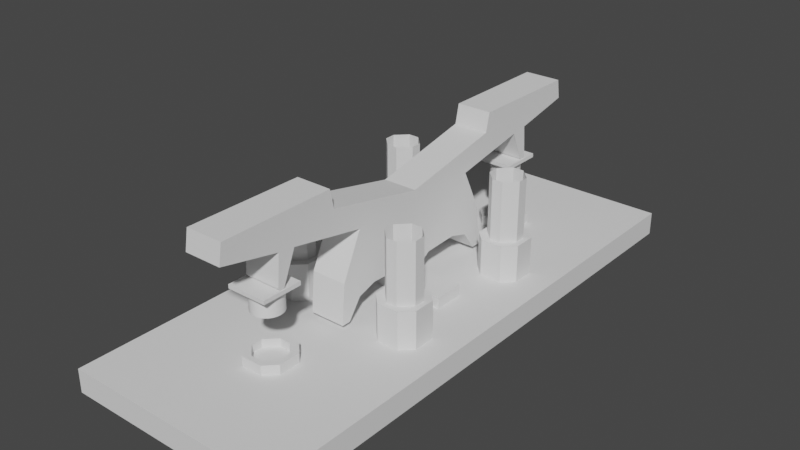 # Source: cap.blend  (saved by Blender 3.4.6; exported with 4.5.12 LTS)
import bpy
from mathutils import Matrix  # noqa: F401  (used for matrix-valued properties, if any)

bpy.ops.wm.read_factory_settings(use_empty=True)
scene = bpy.context.scene
scene.name = 'Scene'

# ---- collections
col_collection = bpy.data.collections.new('Collection'); scene.collection.children.link(col_collection)

# ---- world
world_world = bpy.data.worlds.new('World'); scene.world = world_world
world_world.use_nodes = True; world_world.node_tree.nodes.clear()
_N = world_world.node_tree.nodes; _L = world_world.node_tree.links
n0 = _N.new('ShaderNodeOutputWorld'); n0.name = 'World Output'; n0.location = (300, 300)
n1 = _N.new('ShaderNodeBackground'); n1.name = 'Background'; n1.location = (10, 300)
n1.inputs[0].default_value = (0.05088, 0.05088, 0.05088, 1.0)
_L.new(n1.outputs[0], n0.inputs[0])
n0.is_active_output = True
world_world.color = (0.05088, 0.05088, 0.05088)
world_world.use_sun_shadow = False
world_world.sun_shadow_jitter_overblur = 0.0

# ---- meshes
me_cherry_mx_low_profile_keycap = bpy.data.meshes.new('Cherry-MX-Low-Profile-Keycap')
me_cherry_mx_low_profile_keycap.from_pydata([(2.608, 0.791, -0.7077), (2.063, 0.588, -0.7077), (2.518, 1.043, -0.7077), (2.673, 0.532, -0.7077), (2.712, 0.267, -0.7077), (2.725, -6.465e-06, -0.7077), (0.5884, 2.063, -0.7077), (1.285, 2.403, -0.7077), (0.5884, 0.588, -0.7077), (1.927, 1.927, -0.7077), (2.106, 1.729, -0.7077), (0.7914, 2.608, -0.7077), (0.5324, 2.673, -0.7077), (1.043, 2.518, -0.7077), (1.514, 2.266, -0.7077), (1.729, 2.106, -0.7077), (0.2674, 2.712, -0.7077), (2.266, 1.514, -0.7077), (2.403, 1.285, -0.7077), (-2.062, 0.588, -0.7077), (-2.403, 1.285, -0.7077), (-0.5866, 0.588, -0.7077), (-1.729, 2.106, -0.7077), (-1.514, 2.266, -0.7077), (-1.285, 2.403, -0.7077), (-0.5866, 2.063, -0.7077), (-1.043, 2.518, -0.7077), (-0.7906, 2.608, -0.7077), (-0.5316, 2.673, -0.7077), (-0.2666, 2.712, -0.7077), (0.0004282, 2.725, -0.7077), (-1.927, 1.927, -0.7077), (-2.106, 1.729, -0.7077), (-2.608, 0.791, -0.7077), (-2.673, 0.532, -0.7077), (-2.712, 0.267, -0.7077), (-2.518, 1.043, -0.7077), (-2.266, 1.514, -0.7077), (-2.725, -6.465e-06, -0.7077), (-2.062, -0.588, -0.7077), (2.608, -0.791, -0.7077), (2.063, -0.588, -0.7077), (2.673, -0.532, -0.7077), (2.712, -0.267, -0.7077), (2.518, -1.043, -0.7077), (2.403, -1.285, -0.7077), (2.266, -1.514, -0.7077), (0.5884, -0.588, -0.7077), (1.927, -1.927, -0.7077), (1.729, -2.106, -0.7077), (1.514, -2.266, -0.7077), (1.285, -2.403, -0.7077), (0.5884, -2.063, -0.7077), (1.043, -2.518, -0.7077), (0.7914, -2.608, -0.7077), (0.5324, -2.673, -0.7077), (0.2674, -2.712, -0.7077), (2.106, -1.729, -0.7077), (-0.5866, -2.063, -0.7077), (-1.285, -2.403, -0.7077), (-0.5866, -0.588, -0.7077), (-0.7906, -2.608, -0.7077), (-0.5316, -2.673, -0.7077), (-0.2666, -2.712, -0.7077), (-1.043, -2.518, -0.7077), (-1.514, -2.266, -0.7077), (-1.729, -2.106, -0.7077), (0.0004282, -2.725, -0.7077), (-1.927, -1.927, -0.7077), (-2.106, -1.729, -0.7077), (-2.266, -1.514, -0.7077), (-2.403, -1.285, -0.7077), (-2.518, -1.043, -0.7077), (-2.608, -0.791, -0.7077), (-2.673, -0.532, -0.7077), (-2.712, -0.267, -0.7077), (2.403, 1.285, 2.992), (2.063, 0.861, 2.992), (2.518, 1.043, 2.992), (2.608, 0.791, 2.992), (2.673, 0.532, 2.992), (2.063, -6.465e-06, 2.992), (2.712, 0.267, 2.992), (2.266, 1.514, 2.992), (0.8614, 0.861, 2.992), (2.106, 1.729, 2.992), (1.927, 1.927, 2.992), (1.729, 2.106, 2.992), (0.0004282, 2.725, 2.992), (0.8614, 2.063, 2.992), (0.2674, 2.712, 2.992), (0.5324, 2.673, 2.992), (1.514, 2.266, 2.992), (1.285, 2.403, 2.992), (1.043, 2.518, 2.992), (0.7914, 2.608, 2.992), (-0.8676, 2.063, 2.992), (-1.514, 2.266, 2.992), (-0.8676, 0.861, 2.992), (-0.7906, 2.608, 2.992), (-0.5316, 2.673, 2.992), (-0.2666, 2.712, 2.992), (-1.043, 2.518, 2.992), (-1.285, 2.403, 2.992), (-1.729, 2.106, 2.992), (-1.927, 1.927, 2.992), (-2.106, 1.729, 2.992), (-2.266, 1.514, 2.992), (-2.062, 0.861, 2.992), (-2.403, 1.285, 2.992), (-2.518, 1.043, 2.992), (-2.608, 0.791, 2.992), (-2.673, 0.532, 2.992), (-2.712, 0.267, 2.992), (-2.725, -6.465e-06, 2.992), (-2.062, -0.869, 2.992), (2.725, -6.465e-06, 2.992), (2.518, -1.043, 2.992), (2.608, -0.791, 2.992), (2.063, -0.869, 2.992), (2.712, -0.267, 2.992), (2.673, -0.532, 2.992), (0.8614, -2.063, 2.992), (1.514, -2.266, 2.992), (0.8614, -0.869, 2.992), (1.927, -1.927, 2.992), (2.106, -1.729, 2.992), (0.7914, -2.608, 2.992), (0.5324, -2.673, 2.992), (1.043, -2.518, 2.992), (1.285, -2.403, 2.992), (1.729, -2.106, 2.992), (0.2674, -2.712, 2.992), (2.266, -1.514, 2.992), (2.403, -1.285, 2.992), (-1.729, -2.106, 2.992), (-1.514, -2.266, 2.992), (-0.8676, -0.869, 2.992), (-1.927, -1.927, 2.992), (0.0004282, -2.725, 2.992), (-0.8676, -2.063, 2.992), (-0.2666, -2.712, 2.992), (-1.285, -2.403, 2.992), (-1.043, -2.518, 2.992), (-0.7906, -2.608, 2.992), (-0.5316, -2.673, 2.992), (-2.266, -1.514, 2.992), (-2.106, -1.729, 2.992), (-2.403, -1.285, 2.992), (-2.518, -1.043, 2.992), (-2.712, -0.267, 2.992), (-2.673, -0.532, 2.992), (-2.608, -0.791, 2.992), (2.063, 0.588, 2.719), (0.5884, 0.588, 2.719), (0.5884, 2.063, 2.719), (-2.062, 0.588, 2.719), (-0.5946, 0.588, 2.719), (-0.5866, 0.588, 2.711), (-0.5866, 2.063, 2.711), (-2.062, -0.588, 2.712), (2.063, -0.588, 2.712), (0.5884, -0.588, 2.712), (0.5884, -0.595, 2.719), (0.5884, -2.063, 2.719), (-0.5866, -2.063, 2.711), (-0.5876, -0.588, 2.712), (-0.5866, -0.588, 2.711), (-3.803, 3.803, -0.7097), (3.515, -3.515, -0.7097), (3.503, 3.815, -0.7097), (-3.743, -3.527, -0.7097), (-3.803, 3.803, -1.413), (3.515, -3.515, -1.413), (3.503, 3.815, -1.413), (-3.743, -3.527, -1.413)], [], [(0, 1, 2), (3, 1, 0), (4, 1, 3), (5, 1, 4), (6, 7, 8), (9, 10, 8), (11, 6, 12), (13, 6, 11), (7, 6, 13), (14, 8, 7), (15, 8, 14), (9, 8, 15), (16, 12, 6), (10, 17, 8), (17, 18, 8), (1, 8, 18), (18, 2, 1), (19, 20, 21), (22, 23, 21), (23, 24, 21), (25, 21, 24), (24, 26, 25), (26, 27, 25), (27, 28, 25), (28, 29, 25), (29, 30, 25), (6, 25, 30), (6, 30, 16), (31, 21, 32), (22, 21, 31), (33, 19, 34), (35, 34, 19), (36, 19, 33), (20, 19, 36), (37, 21, 20), (32, 21, 37), (38, 35, 19), (38, 19, 39), (40, 41, 42), (43, 42, 41), (44, 41, 40), (45, 41, 44), (46, 47, 45), (41, 45, 47), (47, 48, 49), (49, 50, 47), (50, 51, 47), (52, 47, 51), (52, 51, 53), (52, 53, 54), (52, 54, 55), (52, 55, 56), (48, 47, 57), (46, 57, 47), (1, 5, 41), (5, 43, 41), (58, 59, 60), (61, 58, 62), (63, 62, 58), (64, 58, 61), (59, 58, 64), (65, 60, 59), (66, 60, 65), (67, 63, 58), (67, 58, 52), (67, 52, 56), (68, 69, 60), (66, 68, 60), (69, 70, 60), (70, 71, 60), (39, 60, 71), (39, 71, 72), (39, 72, 73), (39, 73, 74), (39, 74, 75), (39, 75, 38), (76, 77, 78), (79, 78, 77), (80, 81, 82), (77, 83, 84), (85, 86, 84), (87, 84, 86), (88, 89, 90), (91, 90, 89), (87, 92, 84), (89, 84, 92), (92, 93, 89), (93, 94, 89), (95, 89, 94), (91, 89, 95), (81, 80, 77), (80, 79, 77), (83, 77, 76), (85, 84, 83), (96, 97, 98), (99, 96, 100), (101, 100, 96), (102, 96, 99), (103, 96, 102), (97, 96, 103), (104, 98, 97), (88, 101, 96), (88, 96, 89), (105, 106, 98), (104, 105, 98), (106, 107, 98), (108, 98, 107), (107, 109, 108), (109, 110, 108), (110, 111, 108), (111, 112, 108), (112, 113, 108), (113, 114, 108), (115, 108, 114), (82, 81, 116), (117, 118, 119), (116, 81, 120), (118, 121, 119), (81, 119, 121), (120, 81, 121), (122, 123, 124), (125, 126, 124), (127, 122, 128), (129, 122, 127), (130, 122, 129), (123, 122, 130), (131, 124, 123), (125, 124, 131), (132, 128, 122), (126, 133, 124), (119, 124, 133), (133, 134, 119), (134, 117, 119), (135, 136, 137), (135, 137, 138), (132, 122, 139), (122, 140, 139), (141, 139, 140), (140, 137, 136), (136, 142, 140), (142, 143, 140), (143, 144, 140), (144, 145, 140), (141, 140, 145), (115, 146, 137), (147, 137, 146), (148, 146, 115), (138, 137, 147), (149, 148, 115), (114, 150, 115), (150, 151, 115), (152, 115, 151), (149, 115, 152), (82, 116, 4), (5, 4, 116), (4, 3, 80), (4, 80, 82), (0, 79, 80), (0, 80, 3), (2, 78, 79), (2, 79, 0), (18, 76, 78), (18, 78, 2), (83, 76, 17), (18, 17, 76), (17, 10, 85), (17, 85, 83), (85, 9, 86), (10, 9, 85), (9, 87, 86), (87, 9, 15), (15, 14, 92), (15, 92, 87), (14, 7, 93), (14, 93, 92), (7, 13, 94), (7, 94, 93), (13, 11, 95), (13, 95, 94), (11, 12, 91), (11, 91, 95), (12, 16, 90), (12, 90, 91), (16, 88, 90), (77, 84, 153), (154, 153, 84), (154, 84, 155), (89, 155, 84), (6, 8, 154), (6, 154, 155), (8, 1, 153), (8, 153, 154), (89, 96, 155), (77, 153, 81), (153, 1, 81), (16, 30, 88), (30, 29, 101), (30, 101, 88), (29, 28, 100), (29, 100, 101), (28, 27, 99), (28, 99, 100), (27, 26, 102), (27, 102, 99), (26, 24, 103), (26, 103, 102), (24, 23, 97), (24, 97, 103), (23, 22, 104), (23, 104, 97), (156, 157, 98), (157, 158, 159), (96, 98, 159), (157, 159, 98), (158, 21, 25), (158, 25, 159), (19, 21, 158), (19, 158, 157), (19, 157, 156), (96, 159, 155), (155, 159, 6), (25, 6, 159), (105, 104, 31), (22, 31, 104), (31, 32, 105), (105, 32, 106), (32, 37, 107), (32, 107, 106), (37, 20, 109), (37, 109, 107), (20, 36, 110), (20, 110, 109), (36, 33, 111), (36, 111, 110), (33, 34, 112), (33, 112, 111), (34, 35, 113), (34, 113, 112), (114, 113, 38), (35, 38, 113), (108, 156, 98), (108, 115, 156), (115, 160, 156), (156, 160, 19), (134, 133, 45), (46, 45, 133), (45, 44, 117), (45, 117, 134), (44, 40, 118), (44, 118, 117), (40, 42, 121), (40, 121, 118), (42, 43, 120), (42, 120, 121), (43, 5, 116), (43, 116, 120), (55, 128, 132), (55, 132, 56), (54, 127, 128), (54, 128, 55), (53, 129, 127), (53, 127, 54), (51, 130, 129), (51, 129, 53), (50, 123, 130), (50, 130, 51), (49, 131, 123), (49, 123, 50), (48, 125, 49), (49, 125, 131), (57, 126, 125), (57, 125, 48), (46, 133, 126), (46, 126, 57), (161, 162, 163), (161, 163, 124), (161, 124, 119), (122, 124, 164), (163, 164, 124), (162, 47, 52), (164, 163, 52), (162, 52, 163), (41, 47, 162), (41, 162, 161), (52, 165, 164), (119, 81, 161), (1, 161, 81), (161, 1, 41), (67, 56, 139), (56, 132, 139), (66, 135, 138), (65, 136, 135), (65, 135, 66), (59, 142, 136), (59, 136, 65), (64, 143, 142), (64, 142, 59), (61, 144, 143), (61, 143, 64), (62, 145, 144), (62, 144, 61), (63, 141, 145), (63, 145, 62), (141, 63, 139), (67, 139, 63), (166, 160, 137), (167, 166, 165), (166, 137, 165), (140, 165, 137), (58, 60, 167), (58, 167, 165), (167, 39, 166), (60, 39, 167), (122, 164, 140), (165, 140, 164), (165, 52, 58), (114, 38, 75), (114, 75, 150), (75, 74, 151), (75, 151, 150), (74, 73, 152), (74, 152, 151), (73, 72, 149), (73, 149, 152), (72, 71, 148), (72, 148, 149), (71, 70, 146), (71, 146, 148), (70, 69, 147), (70, 147, 146), (69, 68, 138), (69, 138, 147), (138, 68, 66), (160, 115, 137), (160, 166, 39), (39, 19, 160), (169, 168, 170), (168, 169, 171), (173, 174, 172), (172, 175, 173), (168, 171, 175, 172), (169, 170, 174, 173), (171, 169, 173, 175), (170, 168, 172, 174)])
me_cherry_mx_low_profile_keycap.update()
me_plane = bpy.data.meshes.new('Plane')
me_plane.from_pydata([(2.443, -10.37, 5.325), (2.443, -21.34, 7.472), (2.443, -23.18, 3.135), (2.443, -32.24, 9.627), (2.443, -31.78, 12.42), (2.443, -15.29, 12.36), (2.443, -14.68, 9.648), (2.443, 0.05474, 6.55), (2.443, -32.24, 9.627), (2.443, -24.12, 3.384), (2.443, -13.36, -0.9059), (2.443, -12.58, -6.592), (2.443, -13.87, -6.584), (2.443, -10.63, -3.892), (2.443, -7.863, -3.05), (2.443, -4.755, -3.213), (2.443, -2.871, -3.311), (2.443, -1.366, -4.35), (2.443, -0.6152, -5.733), (2.447, -0.0008018, -6.796), (2.443, -23.75, 7.801), (2.443, -23.39, 2.984), (2.443, -23.84, 3.011), (2.443, -23.98, 3.105), (2.443, -23.55, 2.969), (2.443, -24.07, 3.228), (2.443, -23.71, 2.977), (2.443, -23.27, 3.04), (-2.568, -10.34, 5.327), (-2.704, -21.31, 7.475), (-2.731, -23.14, 3.138), (-2.838, -32.21, 9.629), (-2.83, -31.75, 12.42), (-2.623, -15.26, 12.37), (-2.618, -14.65, 9.65), (-2.436, 0.08535, 6.552), (-2.838, -32.21, 9.629), (-2.742, -24.09, 3.387), (-2.611, -13.33, -0.9036), (-2.607, -12.55, -6.589), (-2.623, -13.83, -6.582), (-2.58, -10.6, -3.889), (-2.544, -7.831, -3.047), (-2.505, -4.724, -3.211), (-2.482, -2.84, -3.309), (-2.464, -1.335, -4.348), (-2.456, -0.5845, -5.731), (-2.454, 0.02996, -6.794), (-2.734, -23.71, 7.803), (-2.733, -23.35, 2.987), (-2.739, -23.8, 3.014), (-2.741, -23.95, 3.108), (-2.736, -23.52, 2.971), (-2.742, -24.04, 3.231), (-2.738, -23.67, 2.98), (-2.732, -23.24, 3.043), (2.574, 10.5, 5.238), (2.712, 21.49, 7.294), (2.734, 23.29, 2.942), (2.848, 32.4, 9.358), (2.843, 31.97, 12.15), (2.636, 15.48, 12.24), (2.628, 14.85, 9.525), (2.443, 0.08651, 6.55), (2.848, 32.4, 9.358), (2.746, 24.23, 3.183), (2.611, 13.44, -1.017), (2.601, 12.61, -6.696), (2.617, 13.9, -6.699), (2.577, 10.68, -3.98), (2.542, 7.923, -3.115), (2.503, 4.814, -3.253), (2.479, 2.93, -3.335), (2.46, 1.416, -4.362), (2.451, 0.6542, -5.738), (2.448, 0.03094, -6.796), (2.742, 23.9, 7.602), (2.737, 23.5, 2.789), (2.743, 23.94, 2.812), (2.744, 24.09, 2.905), (2.739, 23.66, 2.772), (2.746, 24.18, 3.027), (2.741, 23.82, 2.78), (2.736, 23.38, 2.846), (-2.437, 10.53, 5.24), (-2.435, 21.52, 7.296), (-2.439, 23.32, 2.944), (-2.433, 32.44, 9.36), (-2.43, 32.0, 12.15), (-2.43, 15.51, 12.24), (-2.432, 14.88, 9.527), (-2.436, 0.1171, 6.552), (-2.433, 32.44, 9.36), (-2.439, 24.26, 3.185), (-2.443, 13.47, -1.015), (-2.449, 12.64, -6.694), (-2.449, 13.93, -6.697), (-2.446, 10.71, -3.978), (-2.445, 7.955, -3.113), (-2.445, 4.845, -3.25), (-2.445, 2.961, -3.333), (-2.446, 1.447, -4.359), (-2.448, 0.6849, -5.736), (-2.453, 0.0617, -6.794), (-2.435, 23.93, 7.605), (-2.439, 23.53, 2.791), (-2.439, 23.98, 2.815), (-2.439, 24.12, 2.908), (-2.439, 23.69, 2.775), (-2.439, 24.21, 3.03), (-2.439, 23.85, 2.782), (-2.439, 23.41, 2.849)], [], [(10, 0, 1, 2, 27, 21, 24, 26, 22, 23, 25, 9, 20, 8, 3, 4, 5, 6, 7, 19, 18, 17, 16, 15, 14, 13, 11, 12), (38, 28, 29, 30, 55, 49, 52, 54, 50, 51, 53, 37, 48, 36, 31, 32, 33, 34, 35, 47, 46, 45, 44, 43, 42, 41, 39, 40), (66, 56, 57, 58, 83, 77, 80, 82, 78, 79, 81, 65, 76, 64, 59, 60, 61, 62, 63, 75, 74, 73, 72, 71, 70, 69, 67, 68), (94, 84, 85, 86, 111, 105, 108, 110, 106, 107, 109, 93, 104, 92, 87, 88, 89, 90, 91, 103, 102, 101, 100, 99, 98, 97, 95, 96), (4, 32, 33, 5), (5, 33, 34, 6), (6, 34, 35, 7), (62, 90, 91, 63), (61, 89, 90, 62), (60, 88, 89, 61), (64, 92, 88, 60), (76, 104, 92, 64), (66, 94, 84, 56), (56, 84, 85, 57), (10, 38, 28, 0), (12, 40, 38, 10), (68, 96, 94, 66), (8, 36, 32, 4), (20, 48, 36, 8), (9, 37, 48, 20), (25, 53, 37, 9), (23, 51, 53, 25), (22, 50, 51, 23), (26, 54, 50, 22), (24, 52, 54, 26), (21, 49, 52, 24), (27, 55, 49, 21), (2, 30, 55, 27), (1, 29, 30, 2), (0, 28, 29, 1), (11, 39, 40, 12), (13, 41, 39, 11), (14, 42, 41, 13), (15, 43, 42, 14), (16, 44, 43, 15), (17, 45, 44, 16), (18, 46, 45, 17), (19, 47, 46, 18), (75, 103, 102, 74), (74, 102, 101, 73), (73, 101, 100, 72), (72, 100, 99, 71), (71, 99, 98, 70), (70, 98, 97, 69), (69, 97, 95, 67), (67, 95, 96, 68), (7, 63, 75, 19), (35, 91, 63, 7), (35, 91, 103, 47), (47, 19, 75, 103), (65, 93, 104, 76), (81, 109, 93, 65), (79, 107, 109, 81), (78, 106, 107, 79), (82, 110, 106, 78), (80, 108, 110, 82), (77, 105, 108, 80), (83, 111, 105, 77), (58, 86, 111, 83), (57, 85, 86, 58)])
_uv = me_plane.uv_layers.new(name='UVMap')
_uv.uv.foreach_set('vector', [0.0, 0.0, 0.0, 0.0, 0.0, 0.0, 0.0, 0.0, 0.0, 0.0, 0.0, 0.0, 0.0, 0.0, 0.0, 0.0, 0.0, 0.0, 0.0, 0.0, 0.0, 0.0, 0.0, 0.0, 0.0, 0.0, 0.0, 0.0, 0.0, 0.0, 0.0, 0.0, 0.0, 0.0, 0.0, 0.0, 0.0, 0.0, 0.0, 0.0, 0.0, 0.0, 0.0, 0.0, 0.0, 0.0, 0.0, 0.0, 0.0, 0.0, 0.0, 0.0, 0.0, 0.0, 0.0, 0.0, 0.0, 0.0, 0.0, 0.0, 0.0, 0.0, 0.0, 0.0, 0.0, 0.0, 0.0, 0.0, 0.0, 0.0, 0.0, 0.0, 0.0, 0.0, 0.0, 0.0, 0.0, 0.0, 0.0, 0.0, 0.0, 0.0, 0.0, 0.0, 0.0, 0.0, 0.0, 0.0, 0.0, 0.0, 0.0, 0.0, 0.0, 0.0, 0.0, 0.0, 0.0, 0.0, 0.0, 0.0, 0.0, 0.0, 0.0, 0.0, 0.0, 0.0, 0.0, 0.0, 0.0, 0.0, 0.0, 0.0, 0.0, 0.0, 0.0, 0.0, 0.0, 0.0, 0.0, 0.0, 0.0, 0.0, 0.0, 0.0, 0.0, 0.0, 0.0, 0.0, 0.0, 0.0, 0.0, 0.0, 0.0, 0.0, 0.0, 0.0, 0.0, 0.0, 0.0, 0.0, 0.0, 0.0, 0.0, 0.0, 0.0, 0.0, 0.0, 0.0, 0.0, 0.0, 0.0, 0.0, 0.0, 0.0, 0.0, 0.0, 0.0, 0.0, 0.0, 0.0, 0.0, 0.0, 0.0, 0.0, 0.0, 0.0, 0.0, 0.0, 0.0, 0.0, 0.0, 0.0, 0.0, 0.0, 0.0, 0.0, 0.0, 0.0, 0.0, 0.0, 0.0, 0.0, 0.0, 0.0, 0.0, 0.0, 0.0, 0.0, 0.0, 0.0, 0.0, 0.0, 0.0, 0.0, 0.0, 0.0, 0.0, 0.0, 0.0, 0.0, 0.0, 0.0, 0.0, 0.0, 0.0, 0.0, 0.0, 0.0, 0.0, 0.0, 0.0, 0.0, 0.0, 0.0, 0.0, 0.0, 0.0, 0.0, 0.0, 0.0, 0.0, 0.0, 0.0, 0.0, 0.0, 0.0, 0.0, 0.0, 0.0, 0.0, 0.0, 0.0, 0.0, 0.0, 0.0, 0.0, 0.0, 0.0, 0.0, 0.0, 0.0, 0.0, 0.0, 0.0, 0.0, 0.0, 0.0, 0.0, 0.0, 0.0, 0.0, 0.0, 0.0, 0.0, 0.0, 0.0, 0.0, 0.0, 0.0, 0.0, 0.0, 0.0, 0.0, 0.0, 0.0, 0.0, 0.0, 0.0, 0.0, 0.0, 0.0, 0.0, 0.0, 0.0, 0.0, 0.0, 0.0, 0.0, 0.0, 0.0, 0.0, 0.0, 0.0, 0.0, 0.0, 0.0, 0.0, 0.0, 0.0, 0.0, 0.0, 0.0, 0.0, 0.0, 0.0, 0.0, 0.0, 0.0, 0.0, 0.0, 0.0, 0.0, 0.0, 0.0, 0.0, 0.0, 0.0, 0.0, 0.0, 0.0, 0.0, 0.0, 0.0, 0.0, 0.0, 0.0, 0.0, 0.0, 0.0, 0.0, 0.0, 0.0, 0.0, 0.0, 0.0, 0.0, 0.0, 0.0, 0.0, 0.0, 0.0, 0.0, 0.0, 0.0, 0.0, 0.0, 0.0, 0.0, 0.0, 0.0, 0.0, 0.0, 0.0, 0.0, 0.0, 0.0, 0.0, 0.0, 0.0, 0.0, 0.0, 0.0, 0.0, 0.0, 0.0, 0.0, 0.0, 0.0, 0.0, 0.0, 0.0, 0.0, 0.0, 0.0, 0.0, 0.0, 0.0, 0.0, 0.0, 0.0, 0.0, 0.0, 0.0, 0.0, 0.0, 0.0, 0.0, 0.0, 0.0, 0.0, 0.0, 0.0, 0.0, 0.0, 0.0, 0.0, 0.0, 0.0, 0.0, 0.0, 0.0, 0.0, 0.0, 0.0, 0.0, 0.0, 0.0, 0.0, 0.0, 0.0, 0.0, 0.0, 0.0, 0.0, 0.0, 0.0, 0.0, 0.0, 0.0, 0.0, 0.0, 0.0, 0.0, 0.0, 0.0, 0.0, 0.0, 0.0, 0.0, 0.0, 0.0, 0.0, 0.0, 0.0, 0.0, 0.0, 0.0, 0.0, 0.0, 0.0, 0.0, 0.0, 0.0, 0.0, 0.0, 0.0, 0.0, 0.0, 0.0, 0.0, 0.0, 0.0, 0.0, 0.0, 0.0, 0.0, 0.0, 0.0, 0.0, 0.0, 0.0, 0.0, 0.0, 0.0, 0.0, 0.0, 0.0, 0.0, 0.0, 0.0, 0.0, 0.0, 0.0, 0.0, 0.0, 0.0, 0.0, 0.0, 0.0, 0.0, 0.0, 0.0, 0.0, 0.0, 0.0, 0.0, 0.0, 0.0, 0.0, 0.0, 0.0, 0.0, 0.0, 0.0, 0.0, 0.0, 0.0, 0.0, 0.0, 0.0, 0.0, 0.0, 0.0, 0.0, 0.0, 0.0, 0.0, 0.0, 0.0, 0.0, 0.0, 0.0, 0.0, 0.0, 0.0, 0.0, 0.0, 0.0, 0.0, 0.0, 0.0, 0.0, 0.0, 0.0, 0.0, 0.0, 0.0, 0.0, 0.0, 0.0, 0.0, 0.0, 0.0, 0.0, 0.0, 0.0, 0.0, 0.0, 0.0, 0.0, 0.0, 0.0, 0.0, 0.0, 0.0, 0.0, 0.0, 0.0, 0.0, 0.0, 0.0, 0.0, 0.0, 0.0, 0.0, 0.0, 0.0, 0.0, 0.0, 0.0, 0.0, 0.0, 0.0, 0.0, 0.0, 0.0, 0.0, 0.0, 0.0, 0.0, 0.0, 0.0, 0.0, 0.0, 0.0, 0.0, 0.0, 0.0, 0.0, 0.0, 0.0, 0.0, 0.0, 0.0, 0.0, 0.0, 0.0, 0.0, 0.0, 0.0, 0.0, 0.0, 0.0, 0.0, 0.0, 0.0, 0.0, 0.0, 0.0, 0.0, 0.0, 0.0, 0.0, 0.0, 0.0, 0.0, 0.0, 0.0, 0.0, 0.0, 0.0, 0.0, 0.0, 0.0, 0.0, 0.0, 0.0, 0.0, 0.0, 0.0, 0.0, 0.0, 0.0, 0.0, 0.0, 0.0, 0.0, 0.0, 0.0, 0.0, 0.0, 0.0, 0.0, 0.0, 0.0, 0.0, 0.0, 0.0, 0.0, 0.0, 0.0, 0.0, 0.0, 0.0, 0.0, 0.0, 0.0, 0.0, 0.0, 0.0, 0.0, 0.0, 0.0, 0.0, 0.0, 0.0, 0.0, 0.0, 0.0, 0.0, 0.0, 0.0, 0.0, 0.0, 0.0, 0.0, 0.0, 0.0, 0.0, 0.0, 0.0, 0.0, 0.0, 0.0, 0.0, 0.0, 0.0, 0.0, 0.0, 0.0, 0.0, 0.0])
me_plane.update()
me_plane_001 = bpy.data.meshes.new('Plane.001')
me_plane_001.from_pydata([(-0.07813, 0.2353, -0.01181), (0.0789, 0.2353, -0.01181), (0.2359, 0.07851, -0.003939), (-0.2352, 0.07851, -0.003939), (-0.2352, -0.07833, 0.003929), (-0.07813, -0.2352, 0.0118), (0.0789, -0.2352, 0.0118), (0.2359, -0.07833, 0.003929), (0.313, -0.1572, 0.007888), (0.313, 0.1564, -0.007848), (0.1559, 0.3133, -0.01572), (-0.1581, 0.3133, -0.01572), (-0.3137, 0.157, -0.007878), (-0.3137, -0.1566, 0.007857), (-0.1567, -0.3135, 0.01573), (0.1574, -0.3135, 0.01573), (-0.07813, 0.2294, -0.1297), (0.0789, 0.2294, -0.1297), (0.2359, 0.0726, -0.1218), (-0.2352, 0.0726, -0.1218), (-0.2352, -0.08424, -0.1139), (-0.07813, -0.2411, -0.1061), (0.0789, -0.2411, -0.1061), (0.2359, -0.08424, -0.1139), (0.313, -0.1651, -0.1493), (0.313, 0.1486, -0.165), (0.1559, 0.3054, -0.1729), (-0.1581, 0.3054, -0.1729), (-0.3137, 0.1492, -0.165), (-0.3137, -0.1645, -0.1493), (-0.1567, -0.3213, -0.1414), (0.1574, -0.3213, -0.1414)], [], [(5, 14, 13, 4), (4, 13, 12, 3), (3, 12, 11, 0), (0, 11, 10, 1), (1, 10, 9, 2), (8, 7, 2, 9), (6, 7, 8, 15), (6, 15, 14, 5), (0, 1, 17, 16), (7, 6, 22, 23), (2, 7, 23, 18), (5, 4, 20, 21), (1, 2, 18, 17), (3, 0, 16, 19), (6, 5, 21, 22), (4, 3, 19, 20), (16, 17, 18, 23, 22, 21, 20, 19), (13, 14, 30, 29), (11, 12, 28, 27), (9, 10, 26, 25), (14, 15, 31, 30), (12, 13, 29, 28), (10, 11, 27, 26), (8, 9, 25, 24), (15, 8, 24, 31), (24, 25, 26, 27, 28, 29, 30, 31)])
_uv = me_plane_001.uv_layers.new(name='UVMap')
_uv.uv.foreach_set('vector', [0.0, 0.0, 0.0, 0.0, 0.0, 0.0, 0.0, 0.0, 0.0, 0.0, 0.0, 0.0, 0.0, 0.0, 0.0, 0.0, 0.0, 0.0, 0.0, 0.0, 0.0, 0.0, 0.0, 0.0, 0.0, 0.0, 0.0, 0.0, 0.0, 0.0, 0.0, 0.0, 0.0, 0.0, 0.0, 0.0, 0.0, 0.0, 0.0, 0.0, 0.0, 0.0, 0.0, 0.0, 0.0, 0.0, 0.0, 0.0, 0.0, 0.0, 0.0, 0.0, 0.0, 0.0, 0.0, 0.0, 0.0, 0.0, 0.0, 0.0, 0.0, 0.0, 0.0, 0.0, 0.0, 0.0, 0.0, 0.0, 0.0, 0.0, 0.0, 0.0, 0.0, 0.0, 0.0, 0.0, 0.0, 0.0, 0.0, 0.0, 0.0, 0.0, 0.0, 0.0, 0.0, 0.0, 0.0, 0.0, 0.0, 0.0, 0.0, 0.0, 0.0, 0.0, 0.0, 0.0, 0.0, 0.0, 0.0, 0.0, 0.0, 0.0, 0.0, 0.0, 0.0, 0.0, 0.0, 0.0, 0.0, 0.0, 0.0, 0.0, 0.0, 0.0, 0.0, 0.0, 0.0, 0.0, 0.0, 0.0, 0.0, 0.0, 0.0, 0.0, 0.0, 0.0, 0.0, 0.0, 0.0, 0.0, 0.0, 0.0, 0.0, 0.0, 0.0, 0.0, 0.0, 0.0, 0.0, 0.0, 0.0, 0.0, 0.0, 0.0, 0.0, 0.0, 0.0, 0.0, 0.0, 0.0, 0.0, 0.0, 0.0, 0.0, 0.0, 0.0, 0.0, 0.0, 0.0, 0.0, 0.0, 0.0, 0.0, 0.0, 0.0, 0.0, 0.0, 0.0, 0.0, 0.0, 0.0, 0.0, 0.0, 0.0, 0.0, 0.0, 0.0, 0.0, 0.0, 0.0, 0.0, 0.0, 0.0, 0.0, 0.0, 0.0, 0.0, 0.0, 0.0, 0.0, 0.0, 0.0, 0.0, 0.0, 0.0, 0.0, 0.0, 0.0, 0.0, 0.0, 0.0, 0.0, 0.0, 0.0, 0.0, 0.0, 0.0, 0.0, 0.0, 0.0, 0.0, 0.0, 0.0, 0.0, 0.0, 0.0, 0.0, 0.0, 0.0, 0.0, 0.0, 0.0, 0.0, 0.0])
me_plane_001.update()
me_plane_002 = bpy.data.meshes.new('Plane.002')
me_plane_002.from_pydata([(-1.0, -1.0, 0.0), (1.0, -1.0, 0.0), (-1.0, 1.0, 0.0), (1.0, 1.0, 0.0), (-1.0, -1.0, 4.25), (1.0, -1.0, 4.25), (-1.0, 1.0, 4.25), (1.0, 1.0, 4.25)], [], [(0, 2, 3, 1), (4, 5, 7, 6), (3, 2, 6, 7), (0, 1, 5, 4), (1, 3, 7, 5), (2, 0, 4, 6)])
_uv = me_plane_002.uv_layers.new(name='UVMap')
_uv.uv.foreach_set('vector', [0.0, 0.0, 0.0, 1.0, 1.0, 1.0, 1.0, 0.0, 0.0, 0.0, 1.0, 0.0, 1.0, 1.0, 0.0, 1.0, 1.0, 1.0, 0.0, 1.0, 0.0, 1.0, 1.0, 1.0, 0.0, 0.0, 1.0, 0.0, 1.0, 0.0, 0.0, 0.0, 1.0, 0.0, 1.0, 1.0, 1.0, 1.0, 1.0, 0.0, 0.0, 1.0, 0.0, 0.0, 0.0, 0.0, 0.0, 1.0])
me_plane_002.update()
me_plane_003 = bpy.data.meshes.new('Plane.003')
me_plane_003.from_pydata([(-0.07813, 0.2353, -0.01181), (0.0789, 0.2353, -0.01181), (0.2359, 0.07851, -0.003939), (-0.2352, 0.07851, -0.003939), (-0.2352, -0.07833, 0.003929), (-0.07813, -0.2352, 0.0118), (0.0789, -0.2352, 0.0118), (0.2359, -0.07833, 0.003929), (0.313, -0.1572, 0.007888), (0.313, 0.1564, -0.007848), (0.1559, 0.3133, -0.01572), (-0.1581, 0.3133, -0.01572), (-0.3137, 0.157, -0.007878), (-0.3137, -0.1566, 0.007857), (-0.1567, -0.3135, 0.01573), (0.1574, -0.3135, 0.01573), (-0.07813, 0.2294, -0.1297), (0.0789, 0.2294, -0.1297), (0.2359, 0.0726, -0.1218), (-0.2352, 0.0726, -0.1218), (-0.2352, -0.08424, -0.1139), (-0.07813, -0.2411, -0.1061), (0.0789, -0.2411, -0.1061), (0.2359, -0.08424, -0.1139), (0.313, -0.1651, -0.1493), (0.313, 0.1486, -0.165), (0.1559, 0.3054, -0.1729), (-0.1581, 0.3054, -0.1729), (-0.3137, 0.1492, -0.165), (-0.3137, -0.1645, -0.1493), (-0.1567, -0.3213, -0.1414), (0.1574, -0.3213, -0.1414)], [], [(5, 14, 13, 4), (4, 13, 12, 3), (3, 12, 11, 0), (0, 11, 10, 1), (1, 10, 9, 2), (8, 7, 2, 9), (6, 7, 8, 15), (6, 15, 14, 5), (0, 1, 17, 16), (7, 6, 22, 23), (2, 7, 23, 18), (5, 4, 20, 21), (1, 2, 18, 17), (3, 0, 16, 19), (6, 5, 21, 22), (4, 3, 19, 20), (16, 17, 18, 23, 22, 21, 20, 19), (13, 14, 30, 29), (11, 12, 28, 27), (9, 10, 26, 25), (14, 15, 31, 30), (12, 13, 29, 28), (10, 11, 27, 26), (8, 9, 25, 24), (15, 8, 24, 31), (24, 25, 26, 27, 28, 29, 30, 31)])
_uv = me_plane_003.uv_layers.new(name='UVMap')
_uv.uv.foreach_set('vector', [0.0, 0.0, 0.0, 0.0, 0.0, 0.0, 0.0, 0.0, 0.0, 0.0, 0.0, 0.0, 0.0, 0.0, 0.0, 0.0, 0.0, 0.0, 0.0, 0.0, 0.0, 0.0, 0.0, 0.0, 0.0, 0.0, 0.0, 0.0, 0.0, 0.0, 0.0, 0.0, 0.0, 0.0, 0.0, 0.0, 0.0, 0.0, 0.0, 0.0, 0.0, 0.0, 0.0, 0.0, 0.0, 0.0, 0.0, 0.0, 0.0, 0.0, 0.0, 0.0, 0.0, 0.0, 0.0, 0.0, 0.0, 0.0, 0.0, 0.0, 0.0, 0.0, 0.0, 0.0, 0.0, 0.0, 0.0, 0.0, 0.0, 0.0, 0.0, 0.0, 0.0, 0.0, 0.0, 0.0, 0.0, 0.0, 0.0, 0.0, 0.0, 0.0, 0.0, 0.0, 0.0, 0.0, 0.0, 0.0, 0.0, 0.0, 0.0, 0.0, 0.0, 0.0, 0.0, 0.0, 0.0, 0.0, 0.0, 0.0, 0.0, 0.0, 0.0, 0.0, 0.0, 0.0, 0.0, 0.0, 0.0, 0.0, 0.0, 0.0, 0.0, 0.0, 0.0, 0.0, 0.0, 0.0, 0.0, 0.0, 0.0, 0.0, 0.0, 0.0, 0.0, 0.0, 0.0, 0.0, 0.0, 0.0, 0.0, 0.0, 0.0, 0.0, 0.0, 0.0, 0.0, 0.0, 0.0, 0.0, 0.0, 0.0, 0.0, 0.0, 0.0, 0.0, 0.0, 0.0, 0.0, 0.0, 0.0, 0.0, 0.0, 0.0, 0.0, 0.0, 0.0, 0.0, 0.0, 0.0, 0.0, 0.0, 0.0, 0.0, 0.0, 0.0, 0.0, 0.0, 0.0, 0.0, 0.0, 0.0, 0.0, 0.0, 0.0, 0.0, 0.0, 0.0, 0.0, 0.0, 0.0, 0.0, 0.0, 0.0, 0.0, 0.0, 0.0, 0.0, 0.0, 0.0, 0.0, 0.0, 0.0, 0.0, 0.0, 0.0, 0.0, 0.0, 0.0, 0.0, 0.0, 0.0, 0.0, 0.0, 0.0, 0.0, 0.0, 0.0, 0.0, 0.0, 0.0, 0.0, 0.0, 0.0, 0.0, 0.0, 0.0, 0.0, 0.0, 0.0, 0.0, 0.0, 0.0, 0.0])
me_plane_003.update()
me_cherry_mx_low_profile_keycap_001 = bpy.data.meshes.new('Cherry-MX-Low-Profile-Keycap.001')
me_cherry_mx_low_profile_keycap_001.from_pydata([(2.608, 0.791, -0.7077), (2.063, 0.588, -0.7077), (2.518, 1.043, -0.7077), (2.673, 0.532, -0.7077), (2.712, 0.267, -0.7077), (2.725, -6.465e-06, -0.7077), (0.5884, 2.063, -0.7077), (1.285, 2.403, -0.7077), (0.5884, 0.588, -0.7077), (1.927, 1.927, -0.7077), (2.106, 1.729, -0.7077), (0.7914, 2.608, -0.7077), (0.5324, 2.673, -0.7077), (1.043, 2.518, -0.7077), (1.514, 2.266, -0.7077), (1.729, 2.106, -0.7077), (0.2674, 2.712, -0.7077), (2.266, 1.514, -0.7077), (2.403, 1.285, -0.7077), (-2.062, 0.588, -0.7077), (-2.403, 1.285, -0.7077), (-0.5866, 0.588, -0.7077), (-1.729, 2.106, -0.7077), (-1.514, 2.266, -0.7077), (-1.285, 2.403, -0.7077), (-0.5866, 2.063, -0.7077), (-1.043, 2.518, -0.7077), (-0.7906, 2.608, -0.7077), (-0.5316, 2.673, -0.7077), (-0.2666, 2.712, -0.7077), (0.0004282, 2.725, -0.7077), (-1.927, 1.927, -0.7077), (-2.106, 1.729, -0.7077), (-2.608, 0.791, -0.7077), (-2.673, 0.532, -0.7077), (-2.712, 0.267, -0.7077), (-2.518, 1.043, -0.7077), (-2.266, 1.514, -0.7077), (-2.725, -6.465e-06, -0.7077), (-2.062, -0.588, -0.7077), (2.608, -0.791, -0.7077), (2.063, -0.588, -0.7077), (2.673, -0.532, -0.7077), (2.712, -0.267, -0.7077), (2.518, -1.043, -0.7077), (2.403, -1.285, -0.7077), (2.266, -1.514, -0.7077), (0.5884, -0.588, -0.7077), (1.927, -1.927, -0.7077), (1.729, -2.106, -0.7077), (1.514, -2.266, -0.7077), (1.285, -2.403, -0.7077), (0.5884, -2.063, -0.7077), (1.043, -2.518, -0.7077), (0.7914, -2.608, -0.7077), (0.5324, -2.673, -0.7077), (0.2674, -2.712, -0.7077), (2.106, -1.729, -0.7077), (-0.5866, -2.063, -0.7077), (-1.285, -2.403, -0.7077), (-0.5866, -0.588, -0.7077), (-0.7906, -2.608, -0.7077), (-0.5316, -2.673, -0.7077), (-0.2666, -2.712, -0.7077), (-1.043, -2.518, -0.7077), (-1.514, -2.266, -0.7077), (-1.729, -2.106, -0.7077), (0.0004282, -2.725, -0.7077), (-1.927, -1.927, -0.7077), (-2.106, -1.729, -0.7077), (-2.266, -1.514, -0.7077), (-2.403, -1.285, -0.7077), (-2.518, -1.043, -0.7077), (-2.608, -0.791, -0.7077), (-2.673, -0.532, -0.7077), (-2.712, -0.267, -0.7077), (2.403, 1.285, 2.992), (2.063, 0.861, 2.992), (2.518, 1.043, 2.992), (2.608, 0.791, 2.992), (2.673, 0.532, 2.992), (2.063, -6.465e-06, 2.992), (2.712, 0.267, 2.992), (2.266, 1.514, 2.992), (0.8614, 0.861, 2.992), (2.106, 1.729, 2.992), (1.927, 1.927, 2.992), (1.729, 2.106, 2.992), (0.0004282, 2.725, 2.992), (0.8614, 2.063, 2.992), (0.2674, 2.712, 2.992), (0.5324, 2.673, 2.992), (1.514, 2.266, 2.992), (1.285, 2.403, 2.992), (1.043, 2.518, 2.992), (0.7914, 2.608, 2.992), (-0.8676, 2.063, 2.992), (-1.514, 2.266, 2.992), (-0.8676, 0.861, 2.992), (-0.7906, 2.608, 2.992), (-0.5316, 2.673, 2.992), (-0.2666, 2.712, 2.992), (-1.043, 2.518, 2.992), (-1.285, 2.403, 2.992), (-1.729, 2.106, 2.992), (-1.927, 1.927, 2.992), (-2.106, 1.729, 2.992), (-2.266, 1.514, 2.992), (-2.062, 0.861, 2.992), (-2.403, 1.285, 2.992), (-2.518, 1.043, 2.992), (-2.608, 0.791, 2.992), (-2.673, 0.532, 2.992), (-2.712, 0.267, 2.992), (-2.725, -6.465e-06, 2.992), (-2.062, -0.869, 2.992), (2.725, -6.465e-06, 2.992), (2.518, -1.043, 2.992), (2.608, -0.791, 2.992), (2.063, -0.869, 2.992), (2.712, -0.267, 2.992), (2.673, -0.532, 2.992), (0.8614, -2.063, 2.992), (1.514, -2.266, 2.992), (0.8614, -0.869, 2.992), (1.927, -1.927, 2.992), (2.106, -1.729, 2.992), (0.7914, -2.608, 2.992), (0.5324, -2.673, 2.992), (1.043, -2.518, 2.992), (1.285, -2.403, 2.992), (1.729, -2.106, 2.992), (0.2674, -2.712, 2.992), (2.266, -1.514, 2.992), (2.403, -1.285, 2.992), (-1.729, -2.106, 2.992), (-1.514, -2.266, 2.992), (-0.8676, -0.869, 2.992), (-1.927, -1.927, 2.992), (0.0004282, -2.725, 2.992), (-0.8676, -2.063, 2.992), (-0.2666, -2.712, 2.992), (-1.285, -2.403, 2.992), (-1.043, -2.518, 2.992), (-0.7906, -2.608, 2.992), (-0.5316, -2.673, 2.992), (-2.266, -1.514, 2.992), (-2.106, -1.729, 2.992), (-2.403, -1.285, 2.992), (-2.518, -1.043, 2.992), (-2.712, -0.267, 2.992), (-2.673, -0.532, 2.992), (-2.608, -0.791, 2.992), (2.063, 0.588, 2.719), (0.5884, 0.588, 2.719), (0.5884, 2.063, 2.719), (-2.062, 0.588, 2.719), (-0.5946, 0.588, 2.719), (-0.5866, 0.588, 2.711), (-0.5866, 2.063, 2.711), (-2.062, -0.588, 2.712), (2.063, -0.588, 2.712), (0.5884, -0.588, 2.712), (0.5884, -0.595, 2.719), (0.5884, -2.063, 2.719), (-0.5866, -2.063, 2.711), (-0.5876, -0.588, 2.712), (-0.5866, -0.588, 2.711), (-3.803, 3.803, -0.7097), (3.515, -3.515, -0.7097), (3.503, 3.815, -0.7097), (-3.743, -3.527, -0.7097), (-3.803, 3.803, -1.413), (3.515, -3.515, -1.413), (3.503, 3.815, -1.413), (-3.743, -3.527, -1.413)], [], [(0, 1, 2), (3, 1, 0), (4, 1, 3), (5, 1, 4), (6, 7, 8), (9, 10, 8), (11, 6, 12), (13, 6, 11), (7, 6, 13), (14, 8, 7), (15, 8, 14), (9, 8, 15), (16, 12, 6), (10, 17, 8), (17, 18, 8), (1, 8, 18), (18, 2, 1), (19, 20, 21), (22, 23, 21), (23, 24, 21), (25, 21, 24), (24, 26, 25), (26, 27, 25), (27, 28, 25), (28, 29, 25), (29, 30, 25), (6, 25, 30), (6, 30, 16), (31, 21, 32), (22, 21, 31), (33, 19, 34), (35, 34, 19), (36, 19, 33), (20, 19, 36), (37, 21, 20), (32, 21, 37), (38, 35, 19), (38, 19, 39), (40, 41, 42), (43, 42, 41), (44, 41, 40), (45, 41, 44), (46, 47, 45), (41, 45, 47), (47, 48, 49), (49, 50, 47), (50, 51, 47), (52, 47, 51), (52, 51, 53), (52, 53, 54), (52, 54, 55), (52, 55, 56), (48, 47, 57), (46, 57, 47), (1, 5, 41), (5, 43, 41), (58, 59, 60), (61, 58, 62), (63, 62, 58), (64, 58, 61), (59, 58, 64), (65, 60, 59), (66, 60, 65), (67, 63, 58), (67, 58, 52), (67, 52, 56), (68, 69, 60), (66, 68, 60), (69, 70, 60), (70, 71, 60), (39, 60, 71), (39, 71, 72), (39, 72, 73), (39, 73, 74), (39, 74, 75), (39, 75, 38), (76, 77, 78), (79, 78, 77), (80, 81, 82), (77, 83, 84), (85, 86, 84), (87, 84, 86), (88, 89, 90), (91, 90, 89), (87, 92, 84), (89, 84, 92), (92, 93, 89), (93, 94, 89), (95, 89, 94), (91, 89, 95), (81, 80, 77), (80, 79, 77), (83, 77, 76), (85, 84, 83), (96, 97, 98), (99, 96, 100), (101, 100, 96), (102, 96, 99), (103, 96, 102), (97, 96, 103), (104, 98, 97), (88, 101, 96), (88, 96, 89), (105, 106, 98), (104, 105, 98), (106, 107, 98), (108, 98, 107), (107, 109, 108), (109, 110, 108), (110, 111, 108), (111, 112, 108), (112, 113, 108), (113, 114, 108), (115, 108, 114), (82, 81, 116), (117, 118, 119), (116, 81, 120), (118, 121, 119), (81, 119, 121), (120, 81, 121), (122, 123, 124), (125, 126, 124), (127, 122, 128), (129, 122, 127), (130, 122, 129), (123, 122, 130), (131, 124, 123), (125, 124, 131), (132, 128, 122), (126, 133, 124), (119, 124, 133), (133, 134, 119), (134, 117, 119), (135, 136, 137), (135, 137, 138), (132, 122, 139), (122, 140, 139), (141, 139, 140), (140, 137, 136), (136, 142, 140), (142, 143, 140), (143, 144, 140), (144, 145, 140), (141, 140, 145), (115, 146, 137), (147, 137, 146), (148, 146, 115), (138, 137, 147), (149, 148, 115), (114, 150, 115), (150, 151, 115), (152, 115, 151), (149, 115, 152), (82, 116, 4), (5, 4, 116), (4, 3, 80), (4, 80, 82), (0, 79, 80), (0, 80, 3), (2, 78, 79), (2, 79, 0), (18, 76, 78), (18, 78, 2), (83, 76, 17), (18, 17, 76), (17, 10, 85), (17, 85, 83), (85, 9, 86), (10, 9, 85), (9, 87, 86), (87, 9, 15), (15, 14, 92), (15, 92, 87), (14, 7, 93), (14, 93, 92), (7, 13, 94), (7, 94, 93), (13, 11, 95), (13, 95, 94), (11, 12, 91), (11, 91, 95), (12, 16, 90), (12, 90, 91), (16, 88, 90), (77, 84, 153), (154, 153, 84), (154, 84, 155), (89, 155, 84), (6, 8, 154), (6, 154, 155), (8, 1, 153), (8, 153, 154), (89, 96, 155), (77, 153, 81), (153, 1, 81), (16, 30, 88), (30, 29, 101), (30, 101, 88), (29, 28, 100), (29, 100, 101), (28, 27, 99), (28, 99, 100), (27, 26, 102), (27, 102, 99), (26, 24, 103), (26, 103, 102), (24, 23, 97), (24, 97, 103), (23, 22, 104), (23, 104, 97), (156, 157, 98), (157, 158, 159), (96, 98, 159), (157, 159, 98), (158, 21, 25), (158, 25, 159), (19, 21, 158), (19, 158, 157), (19, 157, 156), (96, 159, 155), (155, 159, 6), (25, 6, 159), (105, 104, 31), (22, 31, 104), (31, 32, 105), (105, 32, 106), (32, 37, 107), (32, 107, 106), (37, 20, 109), (37, 109, 107), (20, 36, 110), (20, 110, 109), (36, 33, 111), (36, 111, 110), (33, 34, 112), (33, 112, 111), (34, 35, 113), (34, 113, 112), (114, 113, 38), (35, 38, 113), (108, 156, 98), (108, 115, 156), (115, 160, 156), (156, 160, 19), (134, 133, 45), (46, 45, 133), (45, 44, 117), (45, 117, 134), (44, 40, 118), (44, 118, 117), (40, 42, 121), (40, 121, 118), (42, 43, 120), (42, 120, 121), (43, 5, 116), (43, 116, 120), (55, 128, 132), (55, 132, 56), (54, 127, 128), (54, 128, 55), (53, 129, 127), (53, 127, 54), (51, 130, 129), (51, 129, 53), (50, 123, 130), (50, 130, 51), (49, 131, 123), (49, 123, 50), (48, 125, 49), (49, 125, 131), (57, 126, 125), (57, 125, 48), (46, 133, 126), (46, 126, 57), (161, 162, 163), (161, 163, 124), (161, 124, 119), (122, 124, 164), (163, 164, 124), (162, 47, 52), (164, 163, 52), (162, 52, 163), (41, 47, 162), (41, 162, 161), (52, 165, 164), (119, 81, 161), (1, 161, 81), (161, 1, 41), (67, 56, 139), (56, 132, 139), (66, 135, 138), (65, 136, 135), (65, 135, 66), (59, 142, 136), (59, 136, 65), (64, 143, 142), (64, 142, 59), (61, 144, 143), (61, 143, 64), (62, 145, 144), (62, 144, 61), (63, 141, 145), (63, 145, 62), (141, 63, 139), (67, 139, 63), (166, 160, 137), (167, 166, 165), (166, 137, 165), (140, 165, 137), (58, 60, 167), (58, 167, 165), (167, 39, 166), (60, 39, 167), (122, 164, 140), (165, 140, 164), (165, 52, 58), (114, 38, 75), (114, 75, 150), (75, 74, 151), (75, 151, 150), (74, 73, 152), (74, 152, 151), (73, 72, 149), (73, 149, 152), (72, 71, 148), (72, 148, 149), (71, 70, 146), (71, 146, 148), (70, 69, 147), (70, 147, 146), (69, 68, 138), (69, 138, 147), (138, 68, 66), (160, 115, 137), (160, 166, 39), (39, 19, 160), (169, 168, 170), (168, 169, 171), (173, 174, 172), (172, 175, 173), (168, 171, 175, 172), (169, 170, 174, 173), (171, 169, 173, 175), (170, 168, 172, 174)])
me_cherry_mx_low_profile_keycap_001.update()
me_plane_004 = bpy.data.meshes.new('Plane.004')
me_plane_004.from_pydata([(-1.0, -1.0, 0.533), (1.0, -1.0, 0.533), (-1.0, 1.0, 0.533), (1.0, 1.0, 0.533), (-1.0, -1.0, -0.283), (1.0, -1.0, -0.283), (-1.0, 1.0, -0.283), (1.0, 1.0, -0.283), (-0.2909, 0.4583, 0.533), (-0.2904, -0.5067, 0.533), (0.3265, -0.5139, 0.533), (0.3236, 0.4149, 0.533), (-0.2821, -0.06429, 0.01487), (0.3324, -0.08572, 0.01487)], [], [(3, 11, 8, 2), (4, 5, 7, 6), (1, 3, 7, 5), (2, 0, 4, 6), (3, 2, 6, 7), (0, 1, 5, 4), (3, 1, 10, 11), (1, 0, 9, 10), (0, 2, 8, 9), (8, 11, 13, 12), (11, 10, 13), (10, 9, 12, 13), (8, 12, 9)])
_uv = me_plane_004.uv_layers.new(name='UVMap')
_uv.uv.foreach_set('vector', [1.0, 1.0, 0.0, 0.0, 0.0, 0.0, 0.0, 1.0, 0.0, 0.0, 1.0, 0.0, 1.0, 1.0, 0.0, 1.0, 1.0, 0.0, 1.0, 1.0, 1.0, 1.0, 1.0, 0.0, 0.0, 1.0, 0.0, 0.0, 0.0, 0.0, 0.0, 1.0, 1.0, 1.0, 0.0, 1.0, 0.0, 1.0, 1.0, 1.0, 0.0, 0.0, 1.0, 0.0, 1.0, 0.0, 0.0, 0.0, 1.0, 1.0, 1.0, 0.0, 0.0, 0.0, 0.0, 0.0, 1.0, 0.0, 0.0, 0.0, 0.0, 0.0, 0.0, 0.0, 0.0, 0.0, 0.0, 1.0, 0.0, 0.0, 0.0, 0.0, 0.0, 0.0, 0.0, 0.0, 0.0, 0.0, 0.0, 0.0, 0.0, 0.0, 0.0, 0.0, 0.0, 0.0, 0.0, 0.0, 0.0, 0.0, 0.0, 0.0, 0.0, 0.0, 0.0, 0.0, 0.0, 0.0, 0.0, 0.0])
me_plane_004.update()
me_plane_007 = bpy.data.meshes.new('Plane.007')
me_plane_007.from_pydata([(-0.07813, 0.2551, 0.3829), (0.0789, 0.2551, 0.3829), (0.2359, 0.09831, 0.3907), (-0.2352, 0.09831, 0.3907), (-0.2352, -0.05853, 0.3986), (-0.07813, -0.2154, 0.4065), (0.0789, -0.2154, 0.4065), (0.2359, -0.05853, 0.3986), (0.313, -0.1374, 0.4026), (0.313, 0.1762, 0.3868), (0.1559, 0.3331, 0.3789), (-0.1581, 0.3331, 0.3789), (-0.3137, 0.1768, 0.3868), (-0.3137, -0.1368, 0.4025), (-0.1567, -0.2937, 0.4104), (0.1574, -0.2937, 0.4104), (-0.07813, 0.2294, -0.1297), (0.0789, 0.2294, -0.1297), (0.2359, 0.0726, -0.1218), (-0.2352, 0.0726, -0.1218), (-0.2352, -0.08424, -0.1139), (-0.07813, -0.2411, -0.1061), (0.0789, -0.2411, -0.1061), (0.2359, -0.08424, -0.1139), (0.313, -0.1651, -0.1493), (0.313, 0.1486, -0.165), (0.1559, 0.3054, -0.1729), (-0.1581, 0.3054, -0.1729), (-0.3137, 0.1492, -0.165), (-0.3137, -0.1645, -0.1493), (-0.1567, -0.3213, -0.1414), (0.1574, -0.3213, -0.1414), (1.68, 2.345, 0.278), (1.837, 2.345, 0.278), (1.994, 2.188, 0.2859), (1.523, 2.188, 0.2859), (1.523, 2.032, 0.2937), (1.68, 1.875, 0.3016), (1.837, 1.875, 0.3016), (1.994, 2.032, 0.2937), (2.071, 1.953, 0.2977), (2.071, 2.266, 0.282), (1.914, 2.423, 0.2741), (1.6, 2.423, 0.2741), (1.444, 2.267, 0.2819), (1.444, 1.953, 0.2977), (1.601, 1.796, 0.3055), (1.915, 1.796, 0.3055), (1.68, 2.32, -0.2345), (1.837, 2.32, -0.2345), (1.994, 2.163, -0.2267), (1.523, 2.163, -0.2267), (1.523, 2.006, -0.2188), (1.68, 1.849, -0.2109), (1.837, 1.849, -0.2109), (1.994, 2.006, -0.2188), (2.071, 1.925, -0.2541), (2.071, 2.239, -0.2699), (1.914, 2.396, -0.2777), (1.6, 2.396, -0.2777), (1.444, 2.239, -0.2699), (1.444, 1.926, -0.2542), (1.601, 1.769, -0.2463), (1.915, 1.769, -0.2463), (-0.07813, 2.345, 0.278), (0.0789, 2.345, 0.278), (0.2359, 2.188, 0.2859), (-0.2352, 2.188, 0.2859), (-0.2352, 2.032, 0.2937), (-0.07813, 1.875, 0.3016), (0.0789, 1.875, 0.3016), (0.2359, 2.032, 0.2937), (0.313, 1.953, 0.2977), (0.313, 2.266, 0.282), (0.1559, 2.423, 0.2741), (-0.1581, 2.423, 0.2741), (-0.3137, 2.267, 0.2819), (-0.3137, 1.953, 0.2977), (-0.1567, 1.796, 0.3055), (0.1574, 1.796, 0.3055), (-0.07813, 2.32, -0.2345), (0.0789, 2.32, -0.2345), (0.2359, 2.163, -0.2267), (-0.2352, 2.163, -0.2267), (-0.2352, 2.006, -0.2188), (-0.07813, 1.849, -0.2109), (0.0789, 1.849, -0.2109), (0.2359, 2.006, -0.2188), (0.313, 1.925, -0.2541), (0.313, 2.239, -0.2699), (0.1559, 2.396, -0.2777), (-0.1581, 2.396, -0.2777), (-0.3137, 2.239, -0.2699), (-0.3137, 1.926, -0.2542), (-0.1567, 1.769, -0.2463), (0.1574, 1.769, -0.2463), (1.68, 0.2551, 0.3829), (1.837, 0.2551, 0.3829), (1.994, 0.09831, 0.3907), (1.523, 0.09831, 0.3907), (1.523, -0.05853, 0.3986), (1.68, -0.2154, 0.4065), (1.837, -0.2154, 0.4065), (1.994, -0.05853, 0.3986), (2.071, -0.1374, 0.4026), (2.071, 0.1762, 0.3868), (1.914, 0.3331, 0.3789), (1.6, 0.3331, 0.3789), (1.444, 0.1768, 0.3868), (1.444, -0.1368, 0.4025), (1.601, -0.2937, 0.4104), (1.915, -0.2937, 0.4104), (1.68, 0.2294, -0.1297), (1.837, 0.2294, -0.1297), (1.994, 0.0726, -0.1218), (1.523, 0.0726, -0.1218), (1.523, -0.08424, -0.1139), (1.68, -0.2411, -0.1061), (1.837, -0.2411, -0.1061), (1.994, -0.08424, -0.1139), (2.071, -0.1651, -0.1493), (2.071, 0.1486, -0.165), (1.914, 0.3054, -0.1729), (1.6, 0.3054, -0.1729), (1.444, 0.1492, -0.165), (1.444, -0.1645, -0.1493), (1.601, -0.3213, -0.1414), (1.915, -0.3213, -0.1414)], [], [(5, 14, 13, 4), (4, 13, 12, 3), (3, 12, 11, 0), (0, 11, 10, 1), (1, 10, 9, 2), (8, 7, 2, 9), (6, 7, 8, 15), (6, 15, 14, 5), (0, 1, 17, 16), (7, 6, 22, 23), (2, 7, 23, 18), (5, 4, 20, 21), (1, 2, 18, 17), (3, 0, 16, 19), (6, 5, 21, 22), (4, 3, 19, 20), (16, 17, 18, 23, 22, 21, 20, 19), (13, 14, 30, 29), (11, 12, 28, 27), (9, 10, 26, 25), (14, 15, 31, 30), (12, 13, 29, 28), (10, 11, 27, 26), (8, 9, 25, 24), (15, 8, 24, 31), (24, 25, 26, 27, 28, 29, 30, 31), (37, 46, 45, 36), (36, 45, 44, 35), (35, 44, 43, 32), (32, 43, 42, 33), (33, 42, 41, 34), (40, 39, 34, 41), (38, 39, 40, 47), (38, 47, 46, 37), (32, 33, 49, 48), (39, 38, 54, 55), (34, 39, 55, 50), (37, 36, 52, 53), (33, 34, 50, 49), (35, 32, 48, 51), (38, 37, 53, 54), (36, 35, 51, 52), (48, 49, 50, 55, 54, 53, 52, 51), (45, 46, 62, 61), (43, 44, 60, 59), (41, 42, 58, 57), (46, 47, 63, 62), (44, 45, 61, 60), (42, 43, 59, 58), (40, 41, 57, 56), (47, 40, 56, 63), (56, 57, 58, 59, 60, 61, 62, 63), (69, 78, 77, 68), (68, 77, 76, 67), (67, 76, 75, 64), (64, 75, 74, 65), (65, 74, 73, 66), (72, 71, 66, 73), (70, 71, 72, 79), (70, 79, 78, 69), (64, 65, 81, 80), (71, 70, 86, 87), (66, 71, 87, 82), (69, 68, 84, 85), (65, 66, 82, 81), (67, 64, 80, 83), (70, 69, 85, 86), (68, 67, 83, 84), (80, 81, 82, 87, 86, 85, 84, 83), (77, 78, 94, 93), (75, 76, 92, 91), (73, 74, 90, 89), (78, 79, 95, 94), (76, 77, 93, 92), (74, 75, 91, 90), (72, 73, 89, 88), (79, 72, 88, 95), (88, 89, 90, 91, 92, 93, 94, 95), (101, 110, 109, 100), (100, 109, 108, 99), (99, 108, 107, 96), (96, 107, 106, 97), (97, 106, 105, 98), (104, 103, 98, 105), (102, 103, 104, 111), (102, 111, 110, 101), (96, 97, 113, 112), (103, 102, 118, 119), (98, 103, 119, 114), (101, 100, 116, 117), (97, 98, 114, 113), (99, 96, 112, 115), (102, 101, 117, 118), (100, 99, 115, 116), (112, 113, 114, 119, 118, 117, 116, 115), (109, 110, 126, 125), (107, 108, 124, 123), (105, 106, 122, 121), (110, 111, 127, 126), (108, 109, 125, 124), (106, 107, 123, 122), (104, 105, 121, 120), (111, 104, 120, 127), (120, 121, 122, 123, 124, 125, 126, 127)])
_uv = me_plane_007.uv_layers.new(name='UVMap')
_uv.uv.foreach_set('vector', [0.0, 0.0, 0.0, 0.0, 0.0, 0.0, 0.0, 0.0, 0.0, 0.0, 0.0, 0.0, 0.0, 0.0, 0.0, 0.0, 0.0, 0.0, 0.0, 0.0, 0.0, 0.0, 0.0, 0.0, 0.0, 0.0, 0.0, 0.0, 0.0, 0.0, 0.0, 0.0, 0.0, 0.0, 0.0, 0.0, 0.0, 0.0, 0.0, 0.0, 0.0, 0.0, 0.0, 0.0, 0.0, 0.0, 0.0, 0.0, 0.0, 0.0, 0.0, 0.0, 0.0, 0.0, 0.0, 0.0, 0.0, 0.0, 0.0, 0.0, 0.0, 0.0, 0.0, 0.0, 0.0, 0.0, 0.0, 0.0, 0.0, 0.0, 0.0, 0.0, 0.0, 0.0, 0.0, 0.0, 0.0, 0.0, 0.0, 0.0, 0.0, 0.0, 0.0, 0.0, 0.0, 0.0, 0.0, 0.0, 0.0, 0.0, 0.0, 0.0, 0.0, 0.0, 0.0, 0.0, 0.0, 0.0, 0.0, 0.0, 0.0, 0.0, 0.0, 0.0, 0.0, 0.0, 0.0, 0.0, 0.0, 0.0, 0.0, 0.0, 0.0, 0.0, 0.0, 0.0, 0.0, 0.0, 0.0, 0.0, 0.0, 0.0, 0.0, 0.0, 0.0, 0.0, 0.0, 0.0, 0.0, 0.0, 0.0, 0.0, 0.0, 0.0, 0.0, 0.0, 0.0, 0.0, 0.0, 0.0, 0.0, 0.0, 0.0, 0.0, 0.0, 0.0, 0.0, 0.0, 0.0, 0.0, 0.0, 0.0, 0.0, 0.0, 0.0, 0.0, 0.0, 0.0, 0.0, 0.0, 0.0, 0.0, 0.0, 0.0, 0.0, 0.0, 0.0, 0.0, 0.0, 0.0, 0.0, 0.0, 0.0, 0.0, 0.0, 0.0, 0.0, 0.0, 0.0, 0.0, 0.0, 0.0, 0.0, 0.0, 0.0, 0.0, 0.0, 0.0, 0.0, 0.0, 0.0, 0.0, 0.0, 0.0, 0.0, 0.0, 0.0, 0.0, 0.0, 0.0, 0.0, 0.0, 0.0, 0.0, 0.0, 0.0, 0.0, 0.0, 0.0, 0.0, 0.0, 0.0, 0.0, 0.0, 0.0, 0.0, 0.0, 0.0, 0.0, 0.0, 0.0, 0.0, 0.0, 0.0, 0.0, 0.0, 0.0, 0.0, 0.0, 0.0, 0.0, 0.0, 0.0, 0.0, 0.0, 0.0, 0.0, 0.0, 0.0, 0.0, 0.0, 0.0, 0.0, 0.0, 0.0, 0.0, 0.0, 0.0, 0.0, 0.0, 0.0, 0.0, 0.0, 0.0, 0.0, 0.0, 0.0, 0.0, 0.0, 0.0, 0.0, 0.0, 0.0, 0.0, 0.0, 0.0, 0.0, 0.0, 0.0, 0.0, 0.0, 0.0, 0.0, 0.0, 0.0, 0.0, 0.0, 0.0, 0.0, 0.0, 0.0, 0.0, 0.0, 0.0, 0.0, 0.0, 0.0, 0.0, 0.0, 0.0, 0.0, 0.0, 0.0, 0.0, 0.0, 0.0, 0.0, 0.0, 0.0, 0.0, 0.0, 0.0, 0.0, 0.0, 0.0, 0.0, 0.0, 0.0, 0.0, 0.0, 0.0, 0.0, 0.0, 0.0, 0.0, 0.0, 0.0, 0.0, 0.0, 0.0, 0.0, 0.0, 0.0, 0.0, 0.0, 0.0, 0.0, 0.0, 0.0, 0.0, 0.0, 0.0, 0.0, 0.0, 0.0, 0.0, 0.0, 0.0, 0.0, 0.0, 0.0, 0.0, 0.0, 0.0, 0.0, 0.0, 0.0, 0.0, 0.0, 0.0, 0.0, 0.0, 0.0, 0.0, 0.0, 0.0, 0.0, 0.0, 0.0, 0.0, 0.0, 0.0, 0.0, 0.0, 0.0, 0.0, 0.0, 0.0, 0.0, 0.0, 0.0, 0.0, 0.0, 0.0, 0.0, 0.0, 0.0, 0.0, 0.0, 0.0, 0.0, 0.0, 0.0, 0.0, 0.0, 0.0, 0.0, 0.0, 0.0, 0.0, 0.0, 0.0, 0.0, 0.0, 0.0, 0.0, 0.0, 0.0, 0.0, 0.0, 0.0, 0.0, 0.0, 0.0, 0.0, 0.0, 0.0, 0.0, 0.0, 0.0, 0.0, 0.0, 0.0, 0.0, 0.0, 0.0, 0.0, 0.0, 0.0, 0.0, 0.0, 0.0, 0.0, 0.0, 0.0, 0.0, 0.0, 0.0, 0.0, 0.0, 0.0, 0.0, 0.0, 0.0, 0.0, 0.0, 0.0, 0.0, 0.0, 0.0, 0.0, 0.0, 0.0, 0.0, 0.0, 0.0, 0.0, 0.0, 0.0, 0.0, 0.0, 0.0, 0.0, 0.0, 0.0, 0.0, 0.0, 0.0, 0.0, 0.0, 0.0, 0.0, 0.0, 0.0, 0.0, 0.0, 0.0, 0.0, 0.0, 0.0, 0.0, 0.0, 0.0, 0.0, 0.0, 0.0, 0.0, 0.0, 0.0, 0.0, 0.0, 0.0, 0.0, 0.0, 0.0, 0.0, 0.0, 0.0, 0.0, 0.0, 0.0, 0.0, 0.0, 0.0, 0.0, 0.0, 0.0, 0.0, 0.0, 0.0, 0.0, 0.0, 0.0, 0.0, 0.0, 0.0, 0.0, 0.0, 0.0, 0.0, 0.0, 0.0, 0.0, 0.0, 0.0, 0.0, 0.0, 0.0, 0.0, 0.0, 0.0, 0.0, 0.0, 0.0, 0.0, 0.0, 0.0, 0.0, 0.0, 0.0, 0.0, 0.0, 0.0, 0.0, 0.0, 0.0, 0.0, 0.0, 0.0, 0.0, 0.0, 0.0, 0.0, 0.0, 0.0, 0.0, 0.0, 0.0, 0.0, 0.0, 0.0, 0.0, 0.0, 0.0, 0.0, 0.0, 0.0, 0.0, 0.0, 0.0, 0.0, 0.0, 0.0, 0.0, 0.0, 0.0, 0.0, 0.0, 0.0, 0.0, 0.0, 0.0, 0.0, 0.0, 0.0, 0.0, 0.0, 0.0, 0.0, 0.0, 0.0, 0.0, 0.0, 0.0, 0.0, 0.0, 0.0, 0.0, 0.0, 0.0, 0.0, 0.0, 0.0, 0.0, 0.0, 0.0, 0.0, 0.0, 0.0, 0.0, 0.0, 0.0, 0.0, 0.0, 0.0, 0.0, 0.0, 0.0, 0.0, 0.0, 0.0, 0.0, 0.0, 0.0, 0.0, 0.0, 0.0, 0.0, 0.0, 0.0, 0.0, 0.0, 0.0, 0.0, 0.0, 0.0, 0.0, 0.0, 0.0, 0.0, 0.0, 0.0, 0.0, 0.0, 0.0, 0.0, 0.0, 0.0, 0.0, 0.0, 0.0, 0.0, 0.0, 0.0, 0.0, 0.0, 0.0, 0.0, 0.0, 0.0, 0.0, 0.0, 0.0, 0.0, 0.0, 0.0, 0.0, 0.0, 0.0, 0.0, 0.0, 0.0, 0.0, 0.0, 0.0, 0.0, 0.0, 0.0, 0.0, 0.0, 0.0, 0.0, 0.0, 0.0, 0.0, 0.0, 0.0, 0.0, 0.0, 0.0, 0.0, 0.0, 0.0, 0.0, 0.0, 0.0, 0.0, 0.0, 0.0, 0.0, 0.0, 0.0, 0.0, 0.0, 0.0, 0.0, 0.0, 0.0, 0.0, 0.0, 0.0, 0.0, 0.0, 0.0, 0.0, 0.0, 0.0, 0.0, 0.0, 0.0, 0.0, 0.0, 0.0, 0.0, 0.0, 0.0, 0.0, 0.0, 0.0, 0.0, 0.0, 0.0, 0.0, 0.0, 0.0, 0.0, 0.0, 0.0, 0.0, 0.0, 0.0, 0.0, 0.0, 0.0, 0.0, 0.0, 0.0, 0.0, 0.0, 0.0, 0.0, 0.0, 0.0, 0.0, 0.0, 0.0, 0.0, 0.0, 0.0, 0.0, 0.0, 0.0, 0.0, 0.0, 0.0, 0.0, 0.0, 0.0, 0.0, 0.0, 0.0, 0.0, 0.0, 0.0, 0.0, 0.0, 0.0, 0.0, 0.0, 0.0, 0.0, 0.0, 0.0, 0.0, 0.0, 0.0, 0.0, 0.0, 0.0, 0.0, 0.0, 0.0, 0.0, 0.0, 0.0, 0.0, 0.0, 0.0, 0.0, 0.0, 0.0, 0.0, 0.0, 0.0, 0.0, 0.0, 0.0, 0.0, 0.0, 0.0, 0.0, 0.0, 0.0, 0.0, 0.0, 0.0, 0.0, 0.0, 0.0, 0.0, 0.0, 0.0, 0.0, 0.0, 0.0, 0.0, 0.0, 0.0, 0.0, 0.0, 0.0, 0.0, 0.0, 0.0, 0.0, 0.0, 0.0, 0.0, 0.0, 0.0, 0.0, 0.0, 0.0, 0.0, 0.0, 0.0, 0.0, 0.0, 0.0, 0.0, 0.0, 0.0, 0.0, 0.0, 0.0, 0.0, 0.0, 0.0, 0.0, 0.0, 0.0, 0.0, 0.0, 0.0, 0.0, 0.0, 0.0, 0.0, 0.0, 0.0, 0.0, 0.0, 0.0, 0.0, 0.0, 0.0, 0.0, 0.0, 0.0, 0.0, 0.0, 0.0, 0.0, 0.0, 0.0, 0.0, 0.0, 0.0, 0.0, 0.0, 0.0, 0.0, 0.0, 0.0, 0.0, 0.0, 0.0, 0.0, 0.0, 0.0, 0.0, 0.0, 0.0, 0.0, 0.0, 0.0])
me_plane_007.update()
me_plane_009 = bpy.data.meshes.new('Plane.009')
me_plane_009.from_pydata([(-0.07813, 0.2298, -0.1223), (0.0789, 0.2298, -0.1223), (0.2359, 0.07297, -0.1144), (-0.2352, 0.07297, -0.1144), (-0.2352, -0.08387, -0.1066), (-0.07813, -0.2407, -0.09871), (0.0789, -0.2407, -0.09871), (0.2359, -0.08387, -0.1066), (1.68, 2.32, -0.2272), (1.837, 2.32, -0.2272), (1.994, 2.163, -0.2193), (1.523, 2.163, -0.2193), (1.523, 2.006, -0.2114), (1.68, 1.849, -0.2036), (1.837, 1.849, -0.2036), (1.994, 2.006, -0.2114), (-0.07813, 2.32, -0.2272), (0.0789, 2.32, -0.2272), (0.2359, 2.163, -0.2193), (-0.2352, 2.163, -0.2193), (-0.2352, 2.006, -0.2114), (-0.07813, 1.849, -0.2036), (0.0789, 1.849, -0.2036), (0.2359, 2.006, -0.2114), (1.68, 0.2298, -0.1223), (1.837, 0.2298, -0.1223), (1.994, 0.07297, -0.1144), (1.523, 0.07297, -0.1144), (1.523, -0.08387, -0.1066), (1.68, -0.2407, -0.09871), (1.837, -0.2407, -0.09871), (1.994, -0.08387, -0.1066), (-0.07813, 0.2987, 1.251), (0.0789, 0.2987, 1.251), (0.2359, 0.1419, 1.259), (-0.2352, 0.1419, 1.259), (-0.2352, -0.01499, 1.267), (-0.07813, -0.1718, 1.274), (0.0789, -0.1718, 1.274), (0.2359, -0.01499, 1.267), (1.68, 2.389, 1.146), (1.837, 2.389, 1.146), (1.994, 2.232, 1.154), (1.523, 2.232, 1.154), (1.523, 2.075, 1.162), (1.68, 1.918, 1.17), (1.837, 1.918, 1.17), (1.994, 2.075, 1.162), (-0.07813, 2.389, 1.146), (0.0789, 2.389, 1.146), (0.2359, 2.232, 1.154), (-0.2352, 2.232, 1.154), (-0.2352, 2.075, 1.162), (-0.07813, 1.918, 1.17), (0.0789, 1.918, 1.17), (0.2359, 2.075, 1.162), (1.68, 0.2987, 1.251), (1.837, 0.2987, 1.251), (1.994, 0.1419, 1.259), (1.523, 0.1419, 1.259), (1.523, -0.01499, 1.267), (1.68, -0.1718, 1.274), (1.837, -0.1718, 1.274), (1.994, -0.01499, 1.267)], [], [(8, 11, 43, 40), (22, 23, 55, 54), (9, 8, 40, 41), (18, 23, 55, 50), (10, 9, 41, 42), (24, 27, 59, 56), (11, 12, 44, 43), (25, 24, 56, 57), (12, 13, 45, 44), (26, 25, 57, 58), (13, 14, 46, 45), (0, 3, 35, 32), (27, 28, 60, 59), (14, 15, 47, 46), (1, 0, 32, 33), (28, 29, 61, 60), (10, 15, 47, 42), (2, 1, 33, 34), (29, 30, 62, 61), (16, 19, 51, 48), (3, 4, 36, 35), (30, 31, 63, 62), (17, 16, 48, 49), (4, 5, 37, 36), (26, 31, 63, 58), (18, 17, 49, 50), (5, 6, 38, 37), (19, 20, 52, 51), (6, 7, 39, 38), (20, 21, 53, 52), (2, 7, 39, 34), (21, 22, 54, 53), (24, 25, 26, 31, 30, 29, 28, 27), (8, 9, 10, 15, 14, 13, 12, 11), (0, 1, 2, 7, 6, 5, 4, 3), (16, 17, 18, 23, 22, 21, 20, 19)])
_uv = me_plane_009.uv_layers.new(name='UVMap')
_uv.uv.foreach_set('vector', [0.0, 0.0, 0.0, 0.0, 0.0, 0.0, 0.0, 0.0, 0.0, 0.0, 0.0, 0.0, 0.0, 0.0, 0.0, 0.0, 0.0, 0.0, 0.0, 0.0, 0.0, 0.0, 0.0, 0.0, 0.0, 0.0, 0.0, 0.0, 0.0, 0.0, 0.0, 0.0, 0.0, 0.0, 0.0, 0.0, 0.0, 0.0, 0.0, 0.0, 0.0, 0.0, 0.0, 0.0, 0.0, 0.0, 0.0, 0.0, 0.0, 0.0, 0.0, 0.0, 0.0, 0.0, 0.0, 0.0, 0.0, 0.0, 0.0, 0.0, 0.0, 0.0, 0.0, 0.0, 0.0, 0.0, 0.0, 0.0, 0.0, 0.0, 0.0, 0.0, 0.0, 0.0, 0.0, 0.0, 0.0, 0.0, 0.0, 0.0, 0.0, 0.0, 0.0, 0.0, 0.0, 0.0, 0.0, 0.0, 0.0, 0.0, 0.0, 0.0, 0.0, 0.0, 0.0, 0.0, 0.0, 0.0, 0.0, 0.0, 0.0, 0.0, 0.0, 0.0, 0.0, 0.0, 0.0, 0.0, 0.0, 0.0, 0.0, 0.0, 0.0, 0.0, 0.0, 0.0, 0.0, 0.0, 0.0, 0.0, 0.0, 0.0, 0.0, 0.0, 0.0, 0.0, 0.0, 0.0, 0.0, 0.0, 0.0, 0.0, 0.0, 0.0, 0.0, 0.0, 0.0, 0.0, 0.0, 0.0, 0.0, 0.0, 0.0, 0.0, 0.0, 0.0, 0.0, 0.0, 0.0, 0.0, 0.0, 0.0, 0.0, 0.0, 0.0, 0.0, 0.0, 0.0, 0.0, 0.0, 0.0, 0.0, 0.0, 0.0, 0.0, 0.0, 0.0, 0.0, 0.0, 0.0, 0.0, 0.0, 0.0, 0.0, 0.0, 0.0, 0.0, 0.0, 0.0, 0.0, 0.0, 0.0, 0.0, 0.0, 0.0, 0.0, 0.0, 0.0, 0.0, 0.0, 0.0, 0.0, 0.0, 0.0, 0.0, 0.0, 0.0, 0.0, 0.0, 0.0, 0.0, 0.0, 0.0, 0.0, 0.0, 0.0, 0.0, 0.0, 0.0, 0.0, 0.0, 0.0, 0.0, 0.0, 0.0, 0.0, 0.0, 0.0, 0.0, 0.0, 0.0, 0.0, 0.0, 0.0, 0.0, 0.0, 0.0, 0.0, 0.0, 0.0, 0.0, 0.0, 0.0, 0.0, 0.0, 0.0, 0.0, 0.0, 0.0, 0.0, 0.0, 0.0, 0.0, 0.0, 0.0, 0.0, 0.0, 0.0, 0.0, 0.0, 0.0, 0.0, 0.0, 0.0, 0.0, 0.0, 0.0, 0.0, 0.0, 0.0, 0.0, 0.0, 0.0, 0.0, 0.0, 0.0, 0.0, 0.0, 0.0, 0.0, 0.0, 0.0, 0.0, 0.0, 0.0, 0.0, 0.0, 0.0, 0.0, 0.0, 0.0, 0.0, 0.0, 0.0, 0.0, 0.0, 0.0, 0.0, 0.0, 0.0, 0.0, 0.0, 0.0, 0.0, 0.0, 0.0, 0.0, 0.0, 0.0, 0.0, 0.0, 0.0, 0.0, 0.0, 0.0, 0.0, 0.0, 0.0, 0.0, 0.0, 0.0, 0.0, 0.0, 0.0, 0.0, 0.0, 0.0, 0.0, 0.0, 0.0])
me_plane_009.update()

# ---- objects
ob_cherry_mx_low_profile_keycap = bpy.data.objects.new('Cherry-MX-Low-Profile-Keycap', me_cherry_mx_low_profile_keycap)
ob_plane = bpy.data.objects.new('Plane', me_plane)
ob_plane_001 = bpy.data.objects.new('Plane.001', me_plane_001)
ob_plane_002 = bpy.data.objects.new('Plane.002', me_plane_002)
ob_plane_003 = bpy.data.objects.new('Plane.003', me_plane_003)
ob_cherry_mx_low_profile_keycap_001 = bpy.data.objects.new('Cherry-MX-Low-Profile-Keycap.001', me_cherry_mx_low_profile_keycap_001)
ob_plane_004 = bpy.data.objects.new('Plane.004', me_plane_004)
ob_plane_007 = bpy.data.objects.new('Plane.007', me_plane_007)
ob_plane_005 = bpy.data.objects.new('Plane.005', me_plane_009)

# ---- transforms, parenting, visibility, modifiers, constraints
ob_cherry_mx_low_profile_keycap.location = (-6.748e-16, -30.08, 3.039)
ob_cherry_mx_low_profile_keycap.rotation_euler = (3.142, -3.686e-21, -4.441e-16)
ob_plane.location = (-1.907e-06, -0.07476, 0.8036)
ob_plane.rotation_euler = (0.004157, -0.00049, 0.006274)
ob_plane.scale = (1.274, 1.274, 1.274)
ob_plane_001.location = (0.001161, -30.0, -7.007)
ob_plane_001.rotation_euler = (0.05012, -1.113e-17, -2.789e-19)
ob_plane_001.scale = (12.71, 12.71, 12.71)
ob_plane_002.location = (2.89e-15, 0.01233, -13.01)
ob_plane_002.scale = (20.0, 50.0, 1.0)
ob_plane_003.location = (0.001161, 30.0, -7.007)
ob_plane_003.rotation_euler = (0.05012, -1.113e-17, -2.789e-19)
ob_plane_003.scale = (12.71, 12.71, 12.71)
ob_cherry_mx_low_profile_keycap_001.location = (-6.748e-16, 29.92, 3.039)
ob_cherry_mx_low_profile_keycap_001.rotation_euler = (3.142, -3.686e-21, -4.441e-16)
ob_plane_004.location = (-0.2765, 0.0824, -8.252)
ob_plane_004.scale = (10.6, 2.804, 2.804)
ob_plane_007.location = (-11.33, -12.19, -7.007)
ob_plane_007.rotation_euler = (0.05012, -1.113e-17, -2.789e-19)
ob_plane_007.scale = (12.71, 12.71, 12.71)
ob_plane_005.location = (-11.33, -12.19, -7.007)
ob_plane_005.rotation_euler = (0.05012, -1.113e-17, -2.789e-19)
ob_plane_005.scale = (12.71, 12.71, 12.71)

# ---- collection membership
col_collection.objects.link(ob_cherry_mx_low_profile_keycap)
col_collection.objects.link(ob_plane)
col_collection.objects.link(ob_plane_001)
col_collection.objects.link(ob_plane_002)
col_collection.objects.link(ob_plane_003)
col_collection.objects.link(ob_cherry_mx_low_profile_keycap_001)
col_collection.objects.link(ob_plane_004)
col_collection.objects.link(ob_plane_007)
col_collection.objects.link(ob_plane_005)

# ---- scene / render settings (as saved in the file)
scene.frame_start = 1; scene.frame_end = 250; scene.frame_set(0)
scene.render.engine = 'BLENDER_EEVEE_NEXT'
scene.cycles.sampling_pattern = 'TABULATED_SOBOL'
scene.cycles.use_light_tree = False
scene.view_settings.view_transform = 'Filmic'
bpy.context.view_layer.update()

# ---- added for rendering (the .blend has no active camera and no usable light): camera, sun
cam_auto = bpy.data.cameras.new('AutoCamera')
cam_auto.lens = 50.0
cam_auto.sensor_width = 36.0
cam_auto.clip_end = 1814.59
ob_auto_camera = bpy.data.objects.new('AutoCamera', cam_auto)
scene.collection.objects.link(ob_auto_camera)
ob_auto_camera.location = (103.396, -124.063, 84.6075)
ob_auto_camera.rotation_euler = (1.09748, -7.21219e-08, 0.694738)
scene.camera = ob_auto_camera
light_auto_sun = bpy.data.lights.new('AutoSun', 'SUN')
light_auto_sun.energy = 3.0
light_auto_sun.angle = 0.0523599
ob_auto_sun = bpy.data.objects.new('AutoSun', light_auto_sun)
scene.collection.objects.link(ob_auto_sun)
ob_auto_sun.rotation_euler = (0.872665, 0.174533, 0.523599)
bpy.context.view_layer.update()
